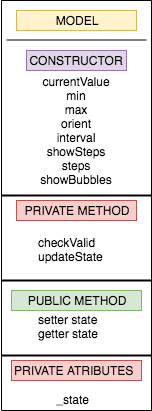

The diagram above was exported from draw.io. Its source (the exported page's mxGraphModel, read from the mxfile embedded in the PNG):
<mxGraphModel dx="786" dy="430" grid="1" gridSize="10" guides="1" tooltips="1" connect="1" arrows="1" fold="1" page="1" pageScale="1" pageWidth="827" pageHeight="1169" math="0" shadow="0">
  <root>
    <mxCell id="0" />
    <mxCell id="1" parent="0" />
    <mxCell id="q9zJowbTe-HKIB9w_K0u-4" value="" style="rounded=0;whiteSpace=wrap;html=1;rotation=0;direction=south;" vertex="1" parent="1">
      <mxGeometry x="80" y="50" width="150" height="410" as="geometry" />
    </mxCell>
    <mxCell id="q9zJowbTe-HKIB9w_K0u-5" value="MODEL" style="text;html=1;strokeColor=#d6b656;fillColor=#fff2cc;align=center;verticalAlign=middle;whiteSpace=wrap;rounded=0;" vertex="1" parent="1">
      <mxGeometry x="95" y="60" width="120" height="20" as="geometry" />
    </mxCell>
    <mxCell id="q9zJowbTe-HKIB9w_K0u-7" value="" style="endArrow=none;html=1;" edge="1" parent="1">
      <mxGeometry width="50" height="50" relative="1" as="geometry">
        <mxPoint x="85" y="89.5" as="sourcePoint" />
        <mxPoint x="225" y="89.5" as="targetPoint" />
      </mxGeometry>
    </mxCell>
    <mxCell id="q9zJowbTe-HKIB9w_K0u-9" value="currentValue&lt;br&gt;min&lt;br&gt;max&lt;br&gt;orient&lt;br&gt;interval&lt;br&gt;showSteps&lt;br&gt;steps&lt;br&gt;showBubbles&lt;br&gt;" style="text;html=1;strokeColor=none;fillColor=none;align=center;verticalAlign=middle;whiteSpace=wrap;rounded=0;" vertex="1" parent="1">
      <mxGeometry x="120" y="150" width="70" height="60" as="geometry" />
    </mxCell>
    <mxCell id="q9zJowbTe-HKIB9w_K0u-11" value="" style="line;strokeWidth=2;html=1;" vertex="1" parent="1">
      <mxGeometry x="80" y="240" width="150" height="10" as="geometry" />
    </mxCell>
    <mxCell id="q9zJowbTe-HKIB9w_K0u-14" value="PUBLIC METHOD" style="text;html=1;strokeColor=#82b366;fillColor=#d5e8d4;align=center;verticalAlign=middle;whiteSpace=wrap;rounded=0;" vertex="1" parent="1">
      <mxGeometry x="90" y="340" width="130" height="20" as="geometry" />
    </mxCell>
    <mxCell id="q9zJowbTe-HKIB9w_K0u-15" value="setter state&lt;br&gt;getter state" style="text;html=1;resizable=0;points=[];autosize=1;align=left;verticalAlign=top;spacingTop=-4;" vertex="1" parent="1">
      <mxGeometry x="115" y="360" width="80" height="30" as="geometry" />
    </mxCell>
    <mxCell id="q9zJowbTe-HKIB9w_K0u-16" value="CONSTRUCTOR" style="text;html=1;strokeColor=#9673a6;fillColor=#e1d5e7;align=center;verticalAlign=middle;whiteSpace=wrap;rounded=0;" vertex="1" parent="1">
      <mxGeometry x="105" y="100" width="100" height="20" as="geometry" />
    </mxCell>
    <mxCell id="q9zJowbTe-HKIB9w_K0u-18" value="" style="line;strokeWidth=2;html=1;" vertex="1" parent="1">
      <mxGeometry x="80" y="325" width="150" height="10" as="geometry" />
    </mxCell>
    <mxCell id="q9zJowbTe-HKIB9w_K0u-20" value="PRIVATE METHOD" style="text;html=1;strokeColor=#b85450;fillColor=#f8cecc;align=center;verticalAlign=middle;whiteSpace=wrap;rounded=0;" vertex="1" parent="1">
      <mxGeometry x="95" y="250" width="120" height="20" as="geometry" />
    </mxCell>
    <mxCell id="q9zJowbTe-HKIB9w_K0u-22" value="checkValid&lt;br&gt;updateState&lt;br&gt;" style="text;html=1;resizable=0;points=[];autosize=1;align=left;verticalAlign=top;spacingTop=-4;" vertex="1" parent="1">
      <mxGeometry x="115" y="282.5" width="80" height="30" as="geometry" />
    </mxCell>
    <mxCell id="q9zJowbTe-HKIB9w_K0u-23" value="" style="line;strokeWidth=2;html=1;" vertex="1" parent="1">
      <mxGeometry x="80" y="400" width="150" height="10" as="geometry" />
    </mxCell>
    <mxCell id="q9zJowbTe-HKIB9w_K0u-24" value="PRIVATE ATRIBUTES" style="text;html=1;resizable=0;points=[];autosize=1;align=left;verticalAlign=top;spacingTop=-4;fillColor=#f8cecc;strokeColor=#b85450;" vertex="1" parent="1">
      <mxGeometry x="90" y="410" width="130" height="20" as="geometry" />
    </mxCell>
    <mxCell id="q9zJowbTe-HKIB9w_K0u-25" value="&amp;nbsp;_state" style="text;html=1;resizable=0;points=[];autosize=1;align=left;verticalAlign=top;spacingTop=-4;" vertex="1" parent="1">
      <mxGeometry x="130" y="440" width="50" height="20" as="geometry" />
    </mxCell>
  </root>
</mxGraphModel>